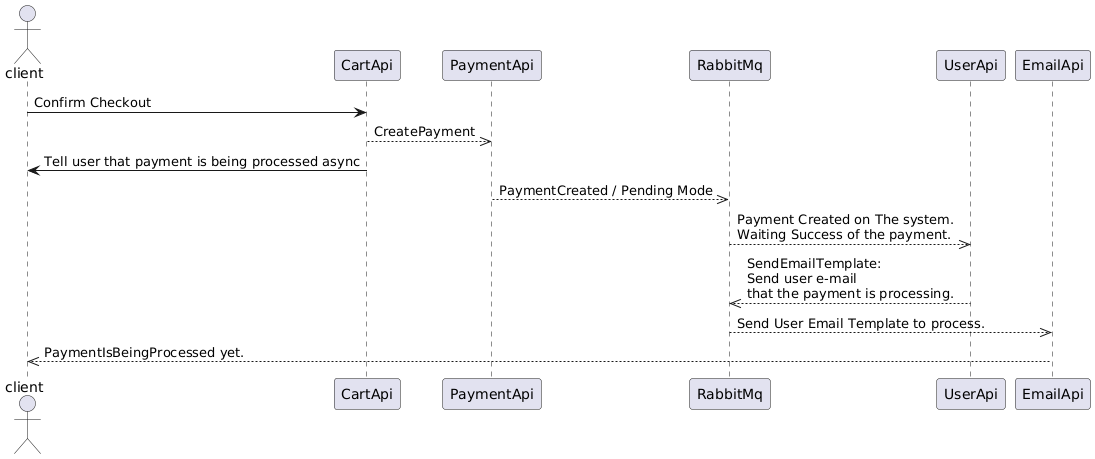

The diagram above was rendered by PlantUML. Its source (embedded in the PNG):
@startuml
actor client as c

c -> CartApi : Confirm Checkout
CartApi -->> PaymentApi : CreatePayment
CartApi -> c : Tell user that payment is being processed async
PaymentApi -->> RabbitMq : PaymentCreated / Pending Mode
RabbitMq -->> UserApi : Payment Created on The system.\nWaiting Success of the payment.
UserApi -->> RabbitMq : SendEmailTemplate:\nSend user e-mail\nthat the payment is processing.
RabbitMq -->> EmailApi : Send User Email Template to process.
EmailApi -->> c : PaymentIsBeingProcessed yet.
@enduml